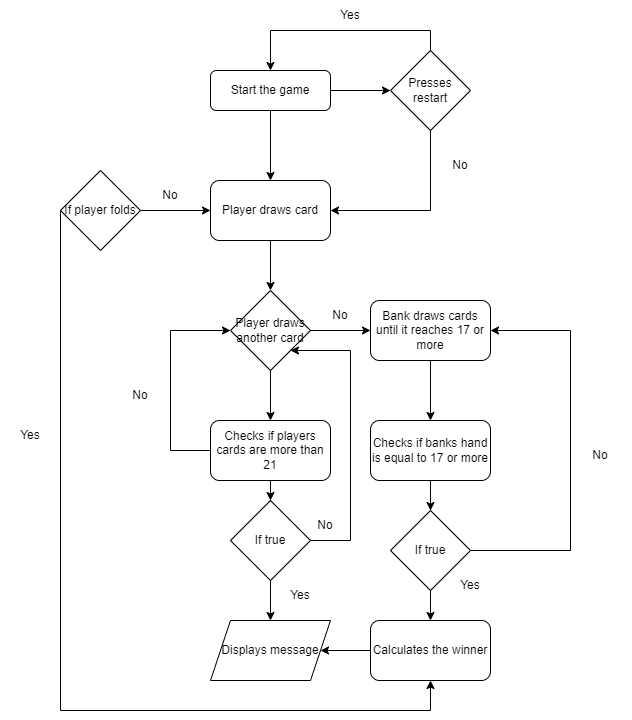

The diagram above was exported from draw.io. Its source (the exported page's mxGraphModel, read from the mxfile embedded in the PNG):
<mxGraphModel dx="1500" dy="784" grid="1" gridSize="10" guides="1" tooltips="1" connect="1" arrows="1" fold="1" page="1" pageScale="1" pageWidth="827" pageHeight="1169" math="0" shadow="0">
  <root>
    <mxCell id="WIyWlLk6GJQsqaUBKTNV-0" />
    <mxCell id="WIyWlLk6GJQsqaUBKTNV-1" parent="WIyWlLk6GJQsqaUBKTNV-0" />
    <mxCell id="rCTrBv9_kL5QisJuiaQj-32" value="" style="edgeStyle=orthogonalEdgeStyle;rounded=0;orthogonalLoop=1;jettySize=auto;html=1;" edge="1" parent="WIyWlLk6GJQsqaUBKTNV-1" source="WIyWlLk6GJQsqaUBKTNV-3" target="rCTrBv9_kL5QisJuiaQj-0">
      <mxGeometry relative="1" as="geometry" />
    </mxCell>
    <mxCell id="WIyWlLk6GJQsqaUBKTNV-3" value="Start the game" style="rounded=1;whiteSpace=wrap;html=1;fontSize=12;glass=0;strokeWidth=1;shadow=0;" parent="WIyWlLk6GJQsqaUBKTNV-1" vertex="1">
      <mxGeometry x="310" y="80" width="120" height="40" as="geometry" />
    </mxCell>
    <mxCell id="rCTrBv9_kL5QisJuiaQj-0" value="Player draws card" style="rounded=1;whiteSpace=wrap;html=1;" vertex="1" parent="WIyWlLk6GJQsqaUBKTNV-1">
      <mxGeometry x="310" y="190" width="120" height="60" as="geometry" />
    </mxCell>
    <mxCell id="rCTrBv9_kL5QisJuiaQj-1" value="" style="endArrow=classic;html=1;rounded=0;exitX=0.5;exitY=1;exitDx=0;exitDy=0;" edge="1" parent="WIyWlLk6GJQsqaUBKTNV-1" source="rCTrBv9_kL5QisJuiaQj-0">
      <mxGeometry width="50" height="50" relative="1" as="geometry">
        <mxPoint x="460" y="250" as="sourcePoint" />
        <mxPoint x="370" y="300" as="targetPoint" />
      </mxGeometry>
    </mxCell>
    <mxCell id="rCTrBv9_kL5QisJuiaQj-3" value="Player draws another card" style="rhombus;whiteSpace=wrap;html=1;" vertex="1" parent="WIyWlLk6GJQsqaUBKTNV-1">
      <mxGeometry x="330" y="300" width="80" height="80" as="geometry" />
    </mxCell>
    <mxCell id="rCTrBv9_kL5QisJuiaQj-4" value="" style="endArrow=classic;html=1;rounded=0;exitX=1;exitY=0.5;exitDx=0;exitDy=0;" edge="1" parent="WIyWlLk6GJQsqaUBKTNV-1" source="rCTrBv9_kL5QisJuiaQj-3" target="rCTrBv9_kL5QisJuiaQj-5">
      <mxGeometry width="50" height="50" relative="1" as="geometry">
        <mxPoint x="460" y="250" as="sourcePoint" />
        <mxPoint x="470" y="340" as="targetPoint" />
      </mxGeometry>
    </mxCell>
    <mxCell id="rCTrBv9_kL5QisJuiaQj-5" value="Bank draws cards until it reaches 17 or more" style="rounded=1;whiteSpace=wrap;html=1;" vertex="1" parent="WIyWlLk6GJQsqaUBKTNV-1">
      <mxGeometry x="470" y="310" width="120" height="60" as="geometry" />
    </mxCell>
    <mxCell id="rCTrBv9_kL5QisJuiaQj-6" value="No" style="text;html=1;strokeColor=none;fillColor=none;align=center;verticalAlign=middle;whiteSpace=wrap;rounded=0;" vertex="1" parent="WIyWlLk6GJQsqaUBKTNV-1">
      <mxGeometry x="410" y="310" width="60" height="30" as="geometry" />
    </mxCell>
    <mxCell id="rCTrBv9_kL5QisJuiaQj-7" value="" style="endArrow=classic;html=1;rounded=0;exitX=0.5;exitY=1;exitDx=0;exitDy=0;" edge="1" parent="WIyWlLk6GJQsqaUBKTNV-1" source="rCTrBv9_kL5QisJuiaQj-3" target="rCTrBv9_kL5QisJuiaQj-8">
      <mxGeometry width="50" height="50" relative="1" as="geometry">
        <mxPoint x="450" y="460" as="sourcePoint" />
        <mxPoint x="370" y="440" as="targetPoint" />
      </mxGeometry>
    </mxCell>
    <mxCell id="rCTrBv9_kL5QisJuiaQj-8" value="Checks if players cards are more than 21" style="rounded=1;whiteSpace=wrap;html=1;" vertex="1" parent="WIyWlLk6GJQsqaUBKTNV-1">
      <mxGeometry x="310" y="430" width="120" height="60" as="geometry" />
    </mxCell>
    <mxCell id="rCTrBv9_kL5QisJuiaQj-9" value="" style="endArrow=classic;html=1;rounded=0;exitX=0;exitY=0.5;exitDx=0;exitDy=0;entryX=0;entryY=0.5;entryDx=0;entryDy=0;" edge="1" parent="WIyWlLk6GJQsqaUBKTNV-1" source="rCTrBv9_kL5QisJuiaQj-8" target="rCTrBv9_kL5QisJuiaQj-3">
      <mxGeometry width="50" height="50" relative="1" as="geometry">
        <mxPoint x="480" y="450" as="sourcePoint" />
        <mxPoint x="270" y="340" as="targetPoint" />
        <Array as="points">
          <mxPoint x="270" y="460" />
          <mxPoint x="270" y="340" />
        </Array>
      </mxGeometry>
    </mxCell>
    <mxCell id="rCTrBv9_kL5QisJuiaQj-10" value="No" style="text;html=1;strokeColor=none;fillColor=none;align=center;verticalAlign=middle;whiteSpace=wrap;rounded=0;" vertex="1" parent="WIyWlLk6GJQsqaUBKTNV-1">
      <mxGeometry x="210" y="390" width="60" height="30" as="geometry" />
    </mxCell>
    <mxCell id="rCTrBv9_kL5QisJuiaQj-11" value="" style="endArrow=classic;html=1;rounded=0;exitX=0.5;exitY=1;exitDx=0;exitDy=0;" edge="1" parent="WIyWlLk6GJQsqaUBKTNV-1" source="rCTrBv9_kL5QisJuiaQj-8" target="rCTrBv9_kL5QisJuiaQj-12">
      <mxGeometry width="50" height="50" relative="1" as="geometry">
        <mxPoint x="480" y="450" as="sourcePoint" />
        <mxPoint x="370" y="540" as="targetPoint" />
      </mxGeometry>
    </mxCell>
    <mxCell id="rCTrBv9_kL5QisJuiaQj-12" value="Displays message" style="shape=parallelogram;perimeter=parallelogramPerimeter;whiteSpace=wrap;html=1;fixedSize=1;" vertex="1" parent="WIyWlLk6GJQsqaUBKTNV-1">
      <mxGeometry x="310" y="630" width="120" height="60" as="geometry" />
    </mxCell>
    <mxCell id="rCTrBv9_kL5QisJuiaQj-13" value="Yes" style="text;html=1;strokeColor=none;fillColor=none;align=center;verticalAlign=middle;whiteSpace=wrap;rounded=0;" vertex="1" parent="WIyWlLk6GJQsqaUBKTNV-1">
      <mxGeometry x="370" y="590" width="60" height="30" as="geometry" />
    </mxCell>
    <mxCell id="rCTrBv9_kL5QisJuiaQj-14" value="" style="endArrow=classic;html=1;rounded=0;exitX=0.5;exitY=1;exitDx=0;exitDy=0;" edge="1" parent="WIyWlLk6GJQsqaUBKTNV-1" source="rCTrBv9_kL5QisJuiaQj-5" target="rCTrBv9_kL5QisJuiaQj-15">
      <mxGeometry width="50" height="50" relative="1" as="geometry">
        <mxPoint x="480" y="450" as="sourcePoint" />
        <mxPoint x="530" y="430" as="targetPoint" />
      </mxGeometry>
    </mxCell>
    <mxCell id="rCTrBv9_kL5QisJuiaQj-15" value="Checks if banks hand is equal to 17 or more" style="rounded=1;whiteSpace=wrap;html=1;" vertex="1" parent="WIyWlLk6GJQsqaUBKTNV-1">
      <mxGeometry x="470" y="430" width="120" height="60" as="geometry" />
    </mxCell>
    <mxCell id="rCTrBv9_kL5QisJuiaQj-16" value="" style="endArrow=classic;html=1;rounded=0;exitX=1;exitY=0.5;exitDx=0;exitDy=0;entryX=1;entryY=0.5;entryDx=0;entryDy=0;" edge="1" parent="WIyWlLk6GJQsqaUBKTNV-1" source="rCTrBv9_kL5QisJuiaQj-26" target="rCTrBv9_kL5QisJuiaQj-5">
      <mxGeometry width="50" height="50" relative="1" as="geometry">
        <mxPoint x="480" y="440" as="sourcePoint" />
        <mxPoint x="670" y="340" as="targetPoint" />
        <Array as="points">
          <mxPoint x="670" y="560" />
          <mxPoint x="670" y="340" />
        </Array>
      </mxGeometry>
    </mxCell>
    <mxCell id="rCTrBv9_kL5QisJuiaQj-17" value="No" style="text;html=1;strokeColor=none;fillColor=none;align=center;verticalAlign=middle;whiteSpace=wrap;rounded=0;" vertex="1" parent="WIyWlLk6GJQsqaUBKTNV-1">
      <mxGeometry x="670" y="450" width="60" height="30" as="geometry" />
    </mxCell>
    <mxCell id="rCTrBv9_kL5QisJuiaQj-19" value="" style="endArrow=classic;html=1;rounded=0;exitX=0.5;exitY=1;exitDx=0;exitDy=0;entryX=0.5;entryY=0;entryDx=0;entryDy=0;" edge="1" parent="WIyWlLk6GJQsqaUBKTNV-1" source="rCTrBv9_kL5QisJuiaQj-15" target="rCTrBv9_kL5QisJuiaQj-21">
      <mxGeometry width="50" height="50" relative="1" as="geometry">
        <mxPoint x="520" y="530" as="sourcePoint" />
        <mxPoint x="570" y="480" as="targetPoint" />
        <Array as="points">
          <mxPoint x="530" y="570" />
        </Array>
      </mxGeometry>
    </mxCell>
    <mxCell id="rCTrBv9_kL5QisJuiaQj-20" value="Yes" style="text;html=1;strokeColor=none;fillColor=none;align=center;verticalAlign=middle;whiteSpace=wrap;rounded=0;" vertex="1" parent="WIyWlLk6GJQsqaUBKTNV-1">
      <mxGeometry x="540" y="580" width="60" height="30" as="geometry" />
    </mxCell>
    <mxCell id="rCTrBv9_kL5QisJuiaQj-21" value="Calculates the winner" style="rounded=1;whiteSpace=wrap;html=1;" vertex="1" parent="WIyWlLk6GJQsqaUBKTNV-1">
      <mxGeometry x="470" y="630" width="120" height="60" as="geometry" />
    </mxCell>
    <mxCell id="rCTrBv9_kL5QisJuiaQj-22" value="" style="endArrow=classic;html=1;rounded=0;exitX=0;exitY=0.5;exitDx=0;exitDy=0;entryX=1;entryY=0.5;entryDx=0;entryDy=0;" edge="1" parent="WIyWlLk6GJQsqaUBKTNV-1" source="rCTrBv9_kL5QisJuiaQj-21" target="rCTrBv9_kL5QisJuiaQj-12">
      <mxGeometry width="50" height="50" relative="1" as="geometry">
        <mxPoint x="480" y="520" as="sourcePoint" />
        <mxPoint x="530" y="470" as="targetPoint" />
      </mxGeometry>
    </mxCell>
    <mxCell id="rCTrBv9_kL5QisJuiaQj-23" value="" style="endArrow=classic;html=1;rounded=0;exitX=1;exitY=0.5;exitDx=0;exitDy=0;" edge="1" parent="WIyWlLk6GJQsqaUBKTNV-1" source="WIyWlLk6GJQsqaUBKTNV-3">
      <mxGeometry width="50" height="50" relative="1" as="geometry">
        <mxPoint x="480" y="360" as="sourcePoint" />
        <mxPoint x="490" y="100" as="targetPoint" />
      </mxGeometry>
    </mxCell>
    <mxCell id="rCTrBv9_kL5QisJuiaQj-25" value="Presses restart" style="rhombus;whiteSpace=wrap;html=1;" vertex="1" parent="WIyWlLk6GJQsqaUBKTNV-1">
      <mxGeometry x="490" y="60" width="80" height="80" as="geometry" />
    </mxCell>
    <mxCell id="rCTrBv9_kL5QisJuiaQj-26" value="If true" style="rhombus;whiteSpace=wrap;html=1;" vertex="1" parent="WIyWlLk6GJQsqaUBKTNV-1">
      <mxGeometry x="490" y="520" width="80" height="80" as="geometry" />
    </mxCell>
    <mxCell id="rCTrBv9_kL5QisJuiaQj-27" value="" style="endArrow=classic;html=1;rounded=0;exitX=0.5;exitY=1;exitDx=0;exitDy=0;entryX=0.5;entryY=0;entryDx=0;entryDy=0;" edge="1" parent="WIyWlLk6GJQsqaUBKTNV-1" source="rCTrBv9_kL5QisJuiaQj-15" target="rCTrBv9_kL5QisJuiaQj-26">
      <mxGeometry width="50" height="50" relative="1" as="geometry">
        <mxPoint x="480" y="520" as="sourcePoint" />
        <mxPoint x="530" y="470" as="targetPoint" />
      </mxGeometry>
    </mxCell>
    <mxCell id="rCTrBv9_kL5QisJuiaQj-28" value="" style="endArrow=classic;html=1;rounded=0;exitX=0.5;exitY=0;exitDx=0;exitDy=0;entryX=0.5;entryY=0;entryDx=0;entryDy=0;" edge="1" parent="WIyWlLk6GJQsqaUBKTNV-1" source="rCTrBv9_kL5QisJuiaQj-25" target="WIyWlLk6GJQsqaUBKTNV-3">
      <mxGeometry width="50" height="50" relative="1" as="geometry">
        <mxPoint x="480" y="250" as="sourcePoint" />
        <mxPoint x="530" y="200" as="targetPoint" />
        <Array as="points">
          <mxPoint x="530" y="40" />
          <mxPoint x="370" y="40" />
        </Array>
      </mxGeometry>
    </mxCell>
    <mxCell id="rCTrBv9_kL5QisJuiaQj-29" value="Yes" style="text;html=1;strokeColor=none;fillColor=none;align=center;verticalAlign=middle;whiteSpace=wrap;rounded=0;" vertex="1" parent="WIyWlLk6GJQsqaUBKTNV-1">
      <mxGeometry x="420" y="10" width="60" height="30" as="geometry" />
    </mxCell>
    <mxCell id="rCTrBv9_kL5QisJuiaQj-30" value="" style="endArrow=classic;html=1;rounded=0;exitX=0.5;exitY=1;exitDx=0;exitDy=0;entryX=1;entryY=0.5;entryDx=0;entryDy=0;" edge="1" parent="WIyWlLk6GJQsqaUBKTNV-1" source="rCTrBv9_kL5QisJuiaQj-25" target="rCTrBv9_kL5QisJuiaQj-0">
      <mxGeometry width="50" height="50" relative="1" as="geometry">
        <mxPoint x="480" y="250" as="sourcePoint" />
        <mxPoint x="530" y="200" as="targetPoint" />
        <Array as="points">
          <mxPoint x="530" y="220" />
        </Array>
      </mxGeometry>
    </mxCell>
    <mxCell id="rCTrBv9_kL5QisJuiaQj-31" value="No" style="text;html=1;strokeColor=none;fillColor=none;align=center;verticalAlign=middle;whiteSpace=wrap;rounded=0;" vertex="1" parent="WIyWlLk6GJQsqaUBKTNV-1">
      <mxGeometry x="530" y="160" width="60" height="30" as="geometry" />
    </mxCell>
    <mxCell id="rCTrBv9_kL5QisJuiaQj-34" value="If player folds" style="rhombus;whiteSpace=wrap;html=1;" vertex="1" parent="WIyWlLk6GJQsqaUBKTNV-1">
      <mxGeometry x="160" y="180" width="80" height="80" as="geometry" />
    </mxCell>
    <mxCell id="rCTrBv9_kL5QisJuiaQj-36" value="" style="endArrow=classic;html=1;rounded=0;exitX=1;exitY=0.5;exitDx=0;exitDy=0;entryX=0;entryY=0.5;entryDx=0;entryDy=0;" edge="1" parent="WIyWlLk6GJQsqaUBKTNV-1" source="rCTrBv9_kL5QisJuiaQj-34" target="rCTrBv9_kL5QisJuiaQj-0">
      <mxGeometry width="50" height="50" relative="1" as="geometry">
        <mxPoint x="320" y="290" as="sourcePoint" />
        <mxPoint x="370" y="240" as="targetPoint" />
      </mxGeometry>
    </mxCell>
    <mxCell id="rCTrBv9_kL5QisJuiaQj-37" value="No" style="text;html=1;strokeColor=none;fillColor=none;align=center;verticalAlign=middle;whiteSpace=wrap;rounded=0;" vertex="1" parent="WIyWlLk6GJQsqaUBKTNV-1">
      <mxGeometry x="240" y="190" width="60" height="30" as="geometry" />
    </mxCell>
    <mxCell id="rCTrBv9_kL5QisJuiaQj-40" value="" style="endArrow=classic;html=1;rounded=0;exitX=0;exitY=0.5;exitDx=0;exitDy=0;entryX=0.5;entryY=1;entryDx=0;entryDy=0;" edge="1" parent="WIyWlLk6GJQsqaUBKTNV-1" source="rCTrBv9_kL5QisJuiaQj-34" target="rCTrBv9_kL5QisJuiaQj-21">
      <mxGeometry width="50" height="50" relative="1" as="geometry">
        <mxPoint x="360" y="500" as="sourcePoint" />
        <mxPoint x="410" y="450" as="targetPoint" />
        <Array as="points">
          <mxPoint x="160" y="720" />
          <mxPoint x="530" y="720" />
        </Array>
      </mxGeometry>
    </mxCell>
    <mxCell id="rCTrBv9_kL5QisJuiaQj-41" value="Yes" style="text;html=1;strokeColor=none;fillColor=none;align=center;verticalAlign=middle;whiteSpace=wrap;rounded=0;" vertex="1" parent="WIyWlLk6GJQsqaUBKTNV-1">
      <mxGeometry x="100" y="430" width="60" height="30" as="geometry" />
    </mxCell>
    <mxCell id="rCTrBv9_kL5QisJuiaQj-42" value="If true" style="rhombus;whiteSpace=wrap;html=1;" vertex="1" parent="WIyWlLk6GJQsqaUBKTNV-1">
      <mxGeometry x="330" y="510" width="80" height="80" as="geometry" />
    </mxCell>
    <mxCell id="rCTrBv9_kL5QisJuiaQj-43" value="" style="endArrow=classic;html=1;rounded=0;exitX=0.5;exitY=1;exitDx=0;exitDy=0;entryX=0.5;entryY=0;entryDx=0;entryDy=0;" edge="1" parent="WIyWlLk6GJQsqaUBKTNV-1" source="rCTrBv9_kL5QisJuiaQj-8" target="rCTrBv9_kL5QisJuiaQj-42">
      <mxGeometry width="50" height="50" relative="1" as="geometry">
        <mxPoint x="430" y="620" as="sourcePoint" />
        <mxPoint x="480" y="570" as="targetPoint" />
      </mxGeometry>
    </mxCell>
    <mxCell id="rCTrBv9_kL5QisJuiaQj-44" value="" style="endArrow=classic;html=1;rounded=0;exitX=1;exitY=0.5;exitDx=0;exitDy=0;entryX=1;entryY=1;entryDx=0;entryDy=0;" edge="1" parent="WIyWlLk6GJQsqaUBKTNV-1" source="rCTrBv9_kL5QisJuiaQj-42" target="rCTrBv9_kL5QisJuiaQj-3">
      <mxGeometry width="50" height="50" relative="1" as="geometry">
        <mxPoint x="470" y="550" as="sourcePoint" />
        <mxPoint x="520" y="500" as="targetPoint" />
        <Array as="points">
          <mxPoint x="450" y="550" />
          <mxPoint x="450" y="360" />
        </Array>
      </mxGeometry>
    </mxCell>
    <mxCell id="rCTrBv9_kL5QisJuiaQj-45" value="No" style="text;html=1;strokeColor=none;fillColor=none;align=center;verticalAlign=middle;whiteSpace=wrap;rounded=0;rotation=0;" vertex="1" parent="WIyWlLk6GJQsqaUBKTNV-1">
      <mxGeometry x="400" y="520" width="50" height="30" as="geometry" />
    </mxCell>
  </root>
</mxGraphModel>